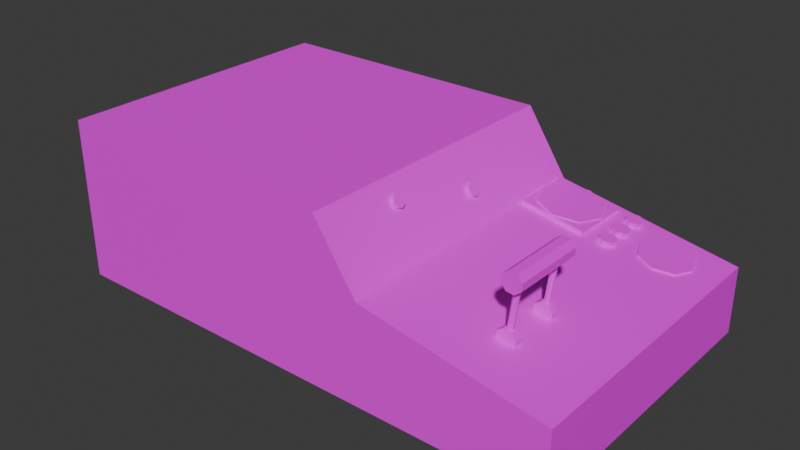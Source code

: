 # Source: PultGermo.blend  (saved by Blender 4.2.66; exported with 4.5.12 LTS)
import bpy
from mathutils import Matrix  # noqa: F401  (used for matrix-valued properties, if any)

bpy.ops.wm.read_factory_settings(use_empty=True)
scene = bpy.context.scene
scene.name = 'Scene'

# ---- collections
col_collection = bpy.data.collections.new('Collection'); scene.collection.children.link(col_collection)

# ---- images (referenced by path relative to the original .blend; pixels are not part of the script)
import os
ASSET_DIR = os.environ.get("B2B_ASSET_DIR", "")  # directory of the original .blend (textures are referenced by path, not embedded)
HERE = os.path.dirname(os.path.abspath(__file__))  # packed textures are extracted next to this script under _unpacked/

def load_image(name, relpath, width, height, colorspace="sRGB"):
    """Load a texture the original file referenced (path relative to the .blend, or extracted next to this script)."""
    p = next((c for c in (os.path.join(HERE, relpath), os.path.join(ASSET_DIR, relpath)) if relpath and os.path.exists(c)), "")
    if p:
        img = bpy.data.images.load(p, check_existing=True)
        img.name = name
    else:  # same state as the original file: an image datablock whose file is absent (Cycles renders it pink)
        img = bpy.data.images.new(name, width, height)
        img.source = "FILE"
        img.filepath = "//" + (relpath or name)
    img.colorspace_settings.name = colorspace
    return img
img_pultgermo_png = load_image('PultGermo.png', 'PultGermo.png', 1024, 1024, 'sRGB')

# ---- materials (node trees are filled in below, after node groups)
mat_material = bpy.data.materials.new('Material')
mat_material.alpha_threshold = 0.0
mat_material.roughness = 0.5
mat_material.line_color = (0.0, 0.0, 0.0, 1.0)

# ---- material node trees
mat_material.use_nodes = True; mat_material.node_tree.nodes.clear()
_N = mat_material.node_tree.nodes; _L = mat_material.node_tree.links
n0 = _N.new('ShaderNodeOutputMaterial'); n0.name = 'Material Output'; n0.location = (300, 300)
n1 = _N.new('ShaderNodeBsdfPrincipled'); n1.name = 'Principled BSDF'; n1.location = (10, 300)
n1.inputs[3].default_value = 1.45
n2 = _N.new('ShaderNodeTexImage'); n2.name = 'Image Texture'; n2.location = (-313, 219)
n2.image = img_pultgermo_png
n2.interpolation = 'Closest'
_L.new(n1.outputs[0], n0.inputs[0])
_L.new(n2.outputs[0], n1.inputs[0])
n0.is_active_output = True

# ---- world
world_world = bpy.data.worlds.new('World'); scene.world = world_world
world_world.use_nodes = True; world_world.node_tree.nodes.clear()
_N = world_world.node_tree.nodes; _L = world_world.node_tree.links
n0 = _N.new('ShaderNodeOutputWorld'); n0.name = 'World Output'; n0.location = (300, 300)
n1 = _N.new('ShaderNodeBackground'); n1.name = 'Background'; n1.location = (10, 300)
n1.inputs[0].default_value = (0.05088, 0.05088, 0.05088, 1.0)
_L.new(n1.outputs[0], n0.inputs[0])
n0.is_active_output = True
world_world.color = (0.05088, 0.05088, 0.05088)
world_world.sun_shadow_jitter_overblur = 0.0

# ---- meshes
me_pultgermo = bpy.data.meshes.new('PultGermo')
me_pultgermo.from_pydata([(0.1202, 2.0, 1.243), (0.6918, 2.0, -0.9426), (0.1202, -2.0, 1.243), (0.6918, -2.0, -0.9426), (-3.88, 2.0, 1.243), (-3.88, 2.0, -0.9426), (-3.88, -2.0, 1.243), (-3.88, -2.0, -0.9426), (0.6918, 2.0, 0.3867), (0.6918, -2.0, 0.3867), (3.128, 2.0, -0.04579), (3.128, 2.0, -0.9426), (3.128, -2.0, -0.04579), (3.128, -2.0, -0.9426), (2.434, 1.815, 0.06428), (2.462, 1.815, 0.09718), (2.681, 1.711, 0.02062), (2.71, 1.711, 0.05352), (2.784, 1.459, 0.002533), (2.812, 1.459, 0.03544), (2.681, 1.208, 0.02062), (2.71, 1.208, 0.05352), (2.434, 1.104, 0.06428), (2.462, 1.104, 0.09718), (2.186, 1.208, 0.1079), (2.215, 1.208, 0.1408), (2.083, 1.459, 0.126), (2.112, 1.459, 0.1589), (2.186, 1.711, 0.1079), (2.215, 1.711, 0.1408), (1.8, 1.28, 0.1721), (1.84, 1.28, 0.2544), (1.88, 1.246, 0.158), (1.92, 1.246, 0.2403), (1.913, 1.165, 0.1521), (1.953, 1.165, 0.2344), (1.88, 1.083, 0.158), (1.92, 1.083, 0.2403), (1.8, 1.049, 0.1721), (1.84, 1.049, 0.2544), (1.719, 1.083, 0.1863), (1.759, 1.083, 0.2686), (1.686, 1.165, 0.1921), (1.726, 1.165, 0.2744), (1.719, 1.246, 0.1863), (1.759, 1.246, 0.2686), (1.8, 1.589, 0.1721), (1.84, 1.589, 0.2544), (1.88, 1.556, 0.158), (1.92, 1.556, 0.2403), (1.913, 1.474, 0.1521), (1.953, 1.474, 0.2344), (1.88, 1.393, 0.158), (1.92, 1.393, 0.2403), (1.8, 1.359, 0.1721), (1.84, 1.359, 0.2544), (1.719, 1.393, 0.1863), (1.759, 1.393, 0.2686), (1.686, 1.474, 0.1921), (1.726, 1.474, 0.2744), (1.719, 1.556, 0.1863), (1.759, 1.556, 0.2686), (1.804, 1.907, 0.1714), (1.844, 1.907, 0.2537), (1.884, 1.874, 0.1573), (1.924, 1.874, 0.2396), (1.917, 1.792, 0.1514), (1.957, 1.792, 0.2337), (1.884, 1.711, 0.1573), (1.924, 1.711, 0.2396), (1.804, 1.677, 0.1714), (1.844, 1.677, 0.2537), (1.723, 1.711, 0.1856), (1.763, 1.711, 0.2679), (1.69, 1.792, 0.1914), (1.73, 1.792, 0.2737), (1.723, 1.874, 0.1856), (1.763, 1.874, 0.2679), (0.6953, 1.036, 0.383), (0.7035, 1.036, 0.4402), (0.6953, 1.909, 0.383), (0.7035, 1.909, 0.4402), (1.555, 1.036, 0.2313), (1.564, 1.036, 0.2885), (1.555, 1.909, 0.2313), (1.564, 1.909, 0.2885), (1.101, 1.907, 0.2275), (1.137, 1.907, 0.3808), (1.403, 1.78, 0.1743), (1.438, 1.78, 0.3276), (1.528, 1.474, 0.1523), (1.563, 1.474, 0.3056), (1.403, 1.167, 0.1743), (1.438, 1.167, 0.3276), (1.101, 1.041, 0.2275), (1.137, 1.041, 0.3808), (0.7992, 1.167, 0.2807), (0.8348, 1.167, 0.434), (0.6743, 1.474, 0.3028), (0.7099, 1.474, 0.4561), (0.7992, 1.78, 0.2807), (0.8348, 1.78, 0.434), (0.2553, -0.7704, 0.9665), (0.3339, -0.7704, 1.02), (0.2898, -0.7958, 0.9156), (0.3684, -0.7958, 0.9696), (0.3041, -0.8573, 0.8945), (0.3827, -0.8573, 0.9485), (0.2898, -0.9188, 0.9156), (0.3684, -0.9188, 0.9696), (0.2553, -0.9443, 0.9665), (0.3339, -0.9443, 1.02), (0.2207, -0.9188, 1.017), (0.2994, -0.9188, 1.071), (0.2065, -0.8573, 1.038), (0.2851, -0.8573, 1.092), (0.2207, -0.7958, 1.017), (0.2994, -0.7958, 1.071), (0.4131, 0.4039, 0.7271), (0.4915, 0.4039, 0.7786), (0.4476, 0.3784, 0.6762), (0.526, 0.3784, 0.7277), (0.4619, 0.3169, 0.6551), (0.5403, 0.3169, 0.7066), (0.4476, 0.2554, 0.6762), (0.526, 0.2554, 0.7277), (0.4131, 0.2299, 0.7271), (0.4915, 0.2299, 0.7786), (0.3786, 0.2554, 0.778), (0.457, 0.2554, 0.8295), (0.3643, 0.3169, 0.7991), (0.4427, 0.3169, 0.8506), (0.3786, 0.3784, 0.778), (0.457, 0.3784, 0.8295)], [], [(0, 4, 6, 2), (3, 9, 2, 6, 7), (7, 6, 4, 5), (5, 1, 3, 7), (8, 0, 2, 9), (5, 4, 0, 8, 1), (3, 1, 11, 13), (11, 10, 12, 13), (8, 9, 12, 10), (9, 3, 13, 12), (1, 8, 10, 11), (14, 15, 17, 16), (16, 17, 19, 18), (18, 19, 21, 20), (20, 21, 23, 22), (22, 23, 25, 24), (24, 25, 27, 26), (17, 15, 29, 27, 25, 23, 21, 19), (26, 27, 29, 28), (28, 29, 15, 14), (30, 31, 33, 32), (32, 33, 35, 34), (34, 35, 37, 36), (36, 37, 39, 38), (38, 39, 41, 40), (40, 41, 43, 42), (33, 31, 45, 43, 41, 39, 37, 35), (42, 43, 45, 44), (44, 45, 31, 30), (46, 47, 49, 48), (48, 49, 51, 50), (50, 51, 53, 52), (52, 53, 55, 54), (54, 55, 57, 56), (56, 57, 59, 58), (49, 47, 61, 59, 57, 55, 53, 51), (58, 59, 61, 60), (60, 61, 47, 46), (62, 63, 65, 64), (64, 65, 67, 66), (66, 67, 69, 68), (68, 69, 71, 70), (70, 71, 73, 72), (72, 73, 75, 74), (65, 63, 77, 75, 73, 71, 69, 67), (74, 75, 77, 76), (76, 77, 63, 62), (78, 79, 81, 80), (80, 81, 85, 84), (84, 85, 83, 82), (82, 83, 79, 78), (85, 81, 79, 83), (86, 87, 89, 88), (88, 89, 91, 90), (90, 91, 93, 92), (92, 93, 95, 94), (94, 95, 97, 96), (96, 97, 99, 98), (89, 87, 101, 99, 97, 95, 93, 91), (98, 99, 101, 100), (100, 101, 87, 86), (102, 103, 105, 104), (104, 105, 107, 106), (106, 107, 109, 108), (108, 109, 111, 110), (110, 111, 113, 112), (112, 113, 115, 114), (105, 103, 117, 115, 113, 111, 109, 107), (114, 115, 117, 116), (116, 117, 103, 102), (118, 119, 121, 120), (120, 121, 123, 122), (122, 123, 125, 124), (124, 125, 127, 126), (126, 127, 129, 128), (128, 129, 131, 130), (121, 119, 133, 131, 129, 127, 125, 123), (130, 131, 133, 132), (132, 133, 119, 118)])
_uv = me_pultgermo.uv_layers.new(name='UVMap')
_uv.uv.foreach_set('vector', [0.7254, 0.3634, 0.3634, 0.3634, 0.3634, 5.775e-09, 0.7254, 3.31e-08, 0.562, 0.7787, 0.4412, 0.7787, 0.3634, 0.7268, 0.3634, 0.3634, 0.562, 0.3634, 0.924, 1.0, 0.7254, 1.0, 0.7254, 0.6366, 0.924, 0.6366, 0.3634, 2.743e-08, 0.3634, 0.4153, 1.196e-08, 0.4153, 4.332e-08, 3.27e-15, 0.7213, 0.7268, 0.6434, 0.7268, 0.6434, 0.3634, 0.7213, 0.3634, 0.924, 0.6366, 0.7254, 0.6366, 0.7254, 0.2732, 0.8032, 0.2213, 0.924, 0.2213, 1.196e-08, 0.4153, 0.3634, 0.4153, 0.3634, 0.6366, -4.744e-09, 0.6366, 0.6434, 0.7268, 0.562, 0.7268, 0.562, 0.3634, 0.6434, 0.3634, -5.105e-09, 1.0, 2.233e-08, 0.6366, 0.2239, 0.6366, 0.2239, 1.0, 0.4412, 0.7787, 0.562, 0.7787, 0.562, 1.0, 0.4805, 1.0, 0.924, 0.2213, 0.8032, 0.2213, 0.8425, -1.372e-09, 0.924, 4.778e-09, 0.1729, 0.9264, 0.1729, 0.9379, 0.17, 0.9379, 0.17, 0.9264, 0.17, 0.9264, 0.17, 0.9379, 0.1671, 0.9379, 0.1671, 0.9264, 0.1671, 0.9264, 0.1671, 0.9379, 0.1643, 0.9379, 0.1643, 0.9264, 0.1643, 0.9264, 0.1643, 0.9379, 0.1614, 0.9379, 0.1614, 0.9264, 0.1614, 0.9264, 0.1614, 0.9379, 0.1585, 0.9379, 0.1585, 0.9264, 0.1585, 0.9264, 0.1585, 0.9379, 0.1557, 0.9379, 0.1557, 0.9264, 0.185, 0.975, 0.1616, 0.9847, 0.1382, 0.975, 0.1284, 0.9516, 0.1382, 0.9282, 0.1616, 0.9185, 0.185, 0.9282, 0.1947, 0.9516, 0.1557, 0.9264, 0.1557, 0.9379, 0.1528, 0.9379, 0.1528, 0.9264, 0.1528, 0.9264, 0.1528, 0.9379, 0.1499, 0.9379, 0.1499, 0.9264, 0.1118, 0.9205, 0.1118, 0.9286, 0.1097, 0.9286, 0.1097, 0.9205, 0.1097, 0.9205, 0.1097, 0.9286, 0.1077, 0.9286, 0.1077, 0.9205, 0.1077, 0.9205, 0.1077, 0.9286, 0.1057, 0.9286, 0.1057, 0.9205, 0.1057, 0.9205, 0.1057, 0.9286, 0.1036, 0.9286, 0.1036, 0.9205, 0.1036, 0.9205, 0.1036, 0.9286, 0.1016, 0.9286, 0.1016, 0.9205, 0.1016, 0.9205, 0.1016, 0.9286, 0.09955, 0.9286, 0.09955, 0.9205, 0.1104, 0.9307, 0.1037, 0.9334, 0.09699, 0.9307, 0.0942, 0.9239, 0.09699, 0.9172, 0.1037, 0.9145, 0.1104, 0.9172, 0.1132, 0.9239, 0.09955, 0.9205, 0.09955, 0.9286, 0.09752, 0.9286, 0.09752, 0.9205, 0.09752, 0.9205, 0.09752, 0.9286, 0.09548, 0.9286, 0.09548, 0.9205, 0.1118, 0.9205, 0.1118, 0.9286, 0.1097, 0.9286, 0.1097, 0.9205, 0.1097, 0.9205, 0.1097, 0.9286, 0.1077, 0.9286, 0.1077, 0.9205, 0.1077, 0.9205, 0.1077, 0.9286, 0.1057, 0.9286, 0.1057, 0.9205, 0.1057, 0.9205, 0.1057, 0.9286, 0.1036, 0.9286, 0.1036, 0.9205, 0.1036, 0.9205, 0.1036, 0.9286, 0.1016, 0.9286, 0.1016, 0.9205, 0.1016, 0.9205, 0.1016, 0.9286, 0.09955, 0.9286, 0.09955, 0.9205, 0.1102, 0.9586, 0.1035, 0.9613, 0.09679, 0.9586, 0.09401, 0.9519, 0.09679, 0.9451, 0.1035, 0.9424, 0.1102, 0.9451, 0.113, 0.9519, 0.09955, 0.9205, 0.09955, 0.9286, 0.09752, 0.9286, 0.09752, 0.9205, 0.09752, 0.9205, 0.09752, 0.9286, 0.09548, 0.9286, 0.09548, 0.9205, 0.1118, 0.9205, 0.1118, 0.9286, 0.1097, 0.9286, 0.1097, 0.9205, 0.1097, 0.9205, 0.1097, 0.9286, 0.1077, 0.9286, 0.1077, 0.9205, 0.1077, 0.9205, 0.1077, 0.9286, 0.1057, 0.9286, 0.1057, 0.9205, 0.1057, 0.9205, 0.1057, 0.9286, 0.1036, 0.9286, 0.1036, 0.9205, 0.1036, 0.9205, 0.1036, 0.9286, 0.1016, 0.9286, 0.1016, 0.9205, 0.1016, 0.9205, 0.1016, 0.9286, 0.09955, 0.9286, 0.09955, 0.9205, 0.1106, 0.9872, 0.1039, 0.99, 0.09718, 0.9872, 0.0944, 0.9805, 0.09718, 0.9738, 0.1039, 0.971, 0.1106, 0.9738, 0.1134, 0.9805, 0.09955, 0.9205, 0.09955, 0.9286, 0.09752, 0.9286, 0.09752, 0.9205, 0.09752, 0.9205, 0.09752, 0.9286, 0.09548, 0.9286, 0.09548, 0.9205, 0.06135, 0.9254, 0.07353, 0.9254, 0.07353, 0.9376, 0.06135, 0.9376, 0.06135, 0.9376, 0.07353, 0.9376, 0.07353, 0.9498, 0.06135, 0.9498, 0.06135, 0.9498, 0.07353, 0.9498, 0.07353, 0.962, 0.06135, 0.962, 0.06135, 0.962, 0.07353, 0.962, 0.07353, 0.9742, 0.06135, 0.9742, 0.002447, 0.9158, 0.07512, 0.9149, 0.07512, 0.9891, 0.005215, 0.9888, 0.07434, 0.931, 0.07434, 0.9416, 0.07169, 0.9416, 0.07169, 0.931, 0.07169, 0.931, 0.07169, 0.9416, 0.06903, 0.9416, 0.06903, 0.931, 0.06903, 0.931, 0.06903, 0.9416, 0.06638, 0.9416, 0.06638, 0.931, 0.06638, 0.931, 0.06638, 0.9416, 0.06372, 0.9416, 0.06372, 0.931, 0.06372, 0.931, 0.06372, 0.9416, 0.06107, 0.9416, 0.06107, 0.931, 0.06107, 0.931, 0.06107, 0.9416, 0.05841, 0.9416, 0.05841, 0.931, 0.06779, 0.9797, 0.03956, 0.9914, 0.01134, 0.9797, -0.0003562, 0.9515, 0.01134, 0.9232, 0.03956, 0.9115, 0.06779, 0.9232, 0.07948, 0.9515, 0.05841, 0.931, 0.05841, 0.9416, 0.05575, 0.9416, 0.05575, 0.931, 0.05575, 0.931, 0.05575, 0.9416, 0.0531, 0.9416, 0.0531, 0.931, 0.6704, 0.4574, 0.6742, 0.4577, 0.6741, 0.4587, 0.6703, 0.4583, 0.6703, 0.4583, 0.6741, 0.4587, 0.674, 0.4596, 0.6702, 0.4593, 0.6702, 0.4593, 0.674, 0.4596, 0.6739, 0.4606, 0.6701, 0.4602, 0.6701, 0.4602, 0.6739, 0.4606, 0.6739, 0.4615, 0.67, 0.4612, 0.67, 0.4612, 0.6739, 0.4615, 0.6738, 0.4625, 0.67, 0.4621, 0.67, 0.4621, 0.6738, 0.4625, 0.6737, 0.4634, 0.6699, 0.4631, 0.6748, 0.4722, 0.6693, 0.4745, 0.6637, 0.4722, 0.6615, 0.4667, 0.6637, 0.4612, 0.6693, 0.4589, 0.6748, 0.4612, 0.6771, 0.4667, 0.6699, 0.4631, 0.6737, 0.4634, 0.6736, 0.4644, 0.6698, 0.464, 0.6698, 0.464, 0.6736, 0.4644, 0.6735, 0.4653, 0.6697, 0.465, 0.6966, 0.5718, 0.697, 0.5745, 0.6963, 0.5746, 0.696, 0.5719, 0.696, 0.5719, 0.6963, 0.5746, 0.6956, 0.5747, 0.6953, 0.572, 0.6953, 0.572, 0.6956, 0.5747, 0.6949, 0.5748, 0.6946, 0.572, 0.6946, 0.572, 0.6949, 0.5748, 0.6943, 0.5749, 0.6939, 0.5721, 0.6939, 0.5721, 0.6943, 0.5749, 0.6936, 0.575, 0.6932, 0.5722, 0.6932, 0.5722, 0.6936, 0.575, 0.6929, 0.575, 0.6925, 0.5723, 0.6936, 0.5799, 0.688, 0.5822, 0.6825, 0.5799, 0.6802, 0.5744, 0.6825, 0.5688, 0.688, 0.5666, 0.6936, 0.5688, 0.6958, 0.5744, 0.6925, 0.5723, 0.6929, 0.575, 0.6922, 0.5751, 0.6918, 0.5724, 0.6918, 0.5724, 0.6922, 0.5751, 0.6915, 0.5752, 0.6912, 0.5725])
me_pultgermo.materials.append(mat_material)
me_pultgermo.use_mirror_vertex_groups = False
me_pultgermo.update()
me_handle1 = bpy.data.meshes.new('handle1')
me_handle1.from_pydata([(0.05029, -0.4862, 0.8362), (0.05029, 0.482, 0.8362), (0.03319, -0.4862, 0.734), (0.03319, 0.482, 0.734), (0.09333, -0.4862, 0.6497), (0.09333, 0.482, 0.6497), (0.1955, -0.4862, 0.6326), (0.1955, 0.482, 0.6326), (0.2798, -0.4862, 0.6928), (0.2798, 0.482, 0.6928), (0.2969, -0.4862, 0.7949), (0.2969, 0.482, 0.7949), (0.2367, -0.4862, 0.8792), (0.2367, 0.482, 0.8792), (0.1346, -0.4862, 0.8963), (0.1346, 0.482, 0.8963)], [], [(0, 1, 3, 2), (2, 3, 5, 4), (4, 5, 7, 6), (6, 7, 9, 8), (8, 9, 11, 10), (10, 11, 13, 12), (3, 1, 15, 13, 11, 9, 7, 5), (12, 13, 15, 14), (14, 15, 1, 0), (0, 2, 4, 6, 8, 10, 12, 14)])
_uv = me_handle1.uv_layers.new(name='UVMap')
_uv.uv.foreach_set('vector', [0.2818, 0.9716, 0.2818, 0.9453, 0.2884, 0.9453, 0.2884, 0.9716, 0.2884, 0.9716, 0.2884, 0.9453, 0.2949, 0.9453, 0.2949, 0.9716, 0.2949, 0.9716, 0.2949, 0.9453, 0.3015, 0.9453, 0.3015, 0.9716, 0.3015, 0.9716, 0.3015, 0.9453, 0.3081, 0.9453, 0.3081, 0.9716, 0.3081, 0.9716, 0.3081, 0.9453, 0.3146, 0.9453, 0.3146, 0.9716, 0.3146, 0.9716, 0.3146, 0.9453, 0.3212, 0.9453, 0.3212, 0.9716, 0.285, 0.9713, 0.2756, 0.9752, 0.2662, 0.9713, 0.2623, 0.9619, 0.2662, 0.9525, 0.2756, 0.9486, 0.285, 0.9525, 0.2889, 0.9619, 0.3212, 0.9716, 0.3212, 0.9453, 0.3278, 0.9453, 0.3278, 0.9716, 0.3278, 0.9716, 0.3278, 0.9453, 0.3343, 0.9453, 0.3343, 0.9716, 0.2757, 0.9751, 0.285, 0.9712, 0.2889, 0.9619, 0.285, 0.9525, 0.2757, 0.9487, 0.2664, 0.9525, 0.2625, 0.9619, 0.2664, 0.9712])
me_handle1.materials.append(mat_material)
me_handle1.update()
me_handle2 = bpy.data.meshes.new('handle2')
me_handle2.from_pydata([(-0.1134, -0.02289, -0.4223), (-0.00837, -0.02289, 0.1452), (-0.1184, 0.009715, -0.4214), (-0.01335, 0.009715, 0.1461), (-0.1009, 0.03662, -0.4245), (0.004167, 0.03662, 0.143), (-0.07114, 0.04208, -0.4297), (0.03391, 0.04208, 0.1378), (-0.04659, 0.02289, -0.434), (0.05847, 0.02289, 0.1334), (-0.04161, -0.009715, -0.4349), (0.06345, -0.009715, 0.1326), (-0.05912, -0.03662, -0.4318), (0.04593, -0.03662, 0.1357), (-0.08887, -0.04208, -0.4266), (0.01619, -0.04208, 0.1409), (-0.1134, 0.6991, -0.4223), (-0.00837, 0.6991, 0.1452), (-0.1184, 0.6665, -0.4214), (-0.01335, 0.6665, 0.1461), (-0.1009, 0.6396, -0.4245), (0.004167, 0.6396, 0.143), (-0.07114, 0.6341, -0.4297), (0.03391, 0.6341, 0.1378), (-0.04659, 0.6533, -0.434), (0.05847, 0.6533, 0.1334), (-0.04161, 0.6859, -0.4349), (0.06345, 0.6859, 0.1326), (-0.05912, 0.7128, -0.4318), (0.04593, 0.7128, 0.1357), (-0.08887, 0.7183, -0.4266), (0.01619, 0.7183, 0.1409)], [], [(0, 1, 3, 2), (2, 3, 5, 4), (4, 5, 7, 6), (6, 7, 9, 8), (8, 9, 11, 10), (10, 11, 13, 12), (12, 13, 15, 14), (14, 15, 1, 0), (16, 18, 19, 17), (18, 20, 21, 19), (20, 22, 23, 21), (22, 24, 25, 23), (24, 26, 27, 25), (26, 28, 29, 27), (28, 30, 31, 29), (30, 16, 17, 31)])
_uv = me_handle2.uv_layers.new(name='UVMap')
_uv.uv.foreach_set('vector', [0.2625, 0.9294, 0.2447, 0.9284, 0.245, 0.924, 0.2627, 0.925, 0.2627, 0.925, 0.245, 0.924, 0.2452, 0.9195, 0.263, 0.9205, 0.263, 0.9205, 0.2452, 0.9195, 0.2455, 0.9151, 0.2632, 0.9161, 0.2632, 0.9161, 0.2455, 0.9151, 0.2457, 0.9106, 0.2635, 0.9117, 0.2635, 0.9117, 0.2457, 0.9106, 0.246, 0.9062, 0.2638, 0.9072, 0.2638, 0.9072, 0.246, 0.9062, 0.2462, 0.9018, 0.264, 0.9028, 0.264, 0.9028, 0.2462, 0.9018, 0.2465, 0.8973, 0.2643, 0.8983, 0.2643, 0.8983, 0.2465, 0.8973, 0.2467, 0.8929, 0.2645, 0.8939, 0.3566, 0.8843, 0.3539, 0.8807, 0.3395, 0.8911, 0.3421, 0.8947, 0.3539, 0.8807, 0.3513, 0.8771, 0.3369, 0.8875, 0.3395, 0.8911, 0.3513, 0.8771, 0.3487, 0.8735, 0.3343, 0.8839, 0.3369, 0.8875, 0.3487, 0.8735, 0.3461, 0.8699, 0.3317, 0.8803, 0.3343, 0.8839, 0.3461, 0.8699, 0.3435, 0.8663, 0.3291, 0.8767, 0.3317, 0.8803, 0.3435, 0.8663, 0.3409, 0.8627, 0.3265, 0.8731, 0.3291, 0.8767, 0.3409, 0.8627, 0.3383, 0.8591, 0.3239, 0.8695, 0.3265, 0.8731, 0.3383, 0.8591, 0.3357, 0.8555, 0.3213, 0.8659, 0.3239, 0.8695])
me_handle2.materials.append(mat_material)
me_handle2.update()
me_holder = bpy.data.meshes.new('holder')
me_holder.from_pydata([(-0.0717, -0.3913, -0.1147), (-0.0717, -0.2797, -0.1147), (0.03044, -0.3913, -0.1318), (0.03044, -0.2797, -0.1318), (0.1147, -0.3913, -0.0717), (0.1147, -0.2797, -0.0717), (0.1318, -0.3913, 0.03044), (0.1318, -0.2797, 0.03044), (0.0717, -0.3913, 0.1147), (0.0717, -0.2797, 0.1147), (-0.03044, -0.3913, 0.1318), (-0.03044, -0.2797, 0.1318), (-0.1147, -0.3913, 0.0717), (-0.1147, -0.2797, 0.0717), (-0.1318, -0.3913, -0.03044), (-0.1318, -0.2797, -0.03044), (-0.0717, 0.3913, -0.1147), (-0.0717, 0.2797, -0.1147), (0.03044, 0.3913, -0.1318), (0.03044, 0.2797, -0.1318), (0.1147, 0.3913, -0.0717), (0.1147, 0.2797, -0.0717), (0.1318, 0.3913, 0.03044), (0.1318, 0.2797, 0.03044), (0.0717, 0.3913, 0.1147), (0.0717, 0.2797, 0.1147), (-0.03044, 0.3913, 0.1318), (-0.03044, 0.2797, 0.1318), (-0.1147, 0.3913, 0.0717), (-0.1147, 0.2797, 0.0717), (-0.1318, 0.3913, -0.03044), (-0.1318, 0.2797, -0.03044)], [], [(4, 5, 7, 6), (6, 7, 9, 8), (8, 9, 11, 10), (10, 11, 13, 12), (3, 1, 15, 13, 11, 9, 7, 5), (12, 13, 15, 14), (0, 2, 4, 6, 8, 10, 12, 14), (20, 22, 23, 21), (22, 24, 25, 23), (24, 26, 27, 25), (26, 28, 29, 27), (19, 21, 23, 25, 27, 29, 31, 17), (28, 30, 31, 29), (16, 30, 28, 26, 24, 22, 20, 18)])
_uv = me_holder.uv_layers.new(name='UVMap')
_uv.uv.foreach_set('vector', [0.3401, 0.7745, 0.3632, 0.7823, 0.3612, 0.7881, 0.3381, 0.7803, 0.3381, 0.7803, 0.3612, 0.7881, 0.3593, 0.7939, 0.3361, 0.786, 0.3361, 0.786, 0.3593, 0.7939, 0.3573, 0.7996, 0.3342, 0.7918, 0.3342, 0.7918, 0.3573, 0.7996, 0.3554, 0.8054, 0.3322, 0.7976, 0.3051, 0.7946, 0.2868, 0.8022, 0.2685, 0.7946, 0.2609, 0.7763, 0.2685, 0.7579, 0.2868, 0.7503, 0.3051, 0.7579, 0.3127, 0.7763, 0.3322, 0.7976, 0.3554, 0.8054, 0.3534, 0.8112, 0.3303, 0.8034, 0.2861, 0.8013, 0.3011, 0.7978, 0.3189, 0.7708, 0.3018, 0.75, 0.2872, 0.7415, 0.2722, 0.7423, 0.2602, 0.7712, 0.2722, 0.8002, 0.3399, 0.7741, 0.3379, 0.78, 0.3614, 0.788, 0.3634, 0.7821, 0.3379, 0.78, 0.3359, 0.7859, 0.3594, 0.7939, 0.3614, 0.788, 0.3359, 0.7859, 0.3339, 0.7917, 0.3574, 0.7998, 0.3594, 0.7939, 0.3339, 0.7917, 0.3319, 0.7976, 0.3554, 0.8057, 0.3574, 0.7998, 0.3051, 0.7946, 0.3127, 0.7763, 0.3051, 0.7579, 0.2868, 0.7503, 0.2685, 0.7579, 0.2609, 0.7763, 0.2685, 0.7946, 0.2868, 0.8022, 0.3319, 0.7976, 0.3299, 0.8035, 0.3534, 0.8115, 0.3554, 0.8057, 0.2861, 0.8011, 0.2718, 0.8002, 0.2596, 0.7704, 0.2726, 0.7415, 0.2872, 0.7421, 0.3019, 0.7512, 0.3183, 0.7712, 0.3011, 0.7975])
me_holder.materials.append(mat_material)
me_holder.update()

# ---- objects
ob_pultgermo = bpy.data.objects.new('PultGermo', me_pultgermo)
ob_handle = bpy.data.objects.new('handle', me_handle1)
ob_handle2 = bpy.data.objects.new('handle2', me_handle2)
ob_holder = bpy.data.objects.new('holder', me_holder)

# ---- transforms, parenting, visibility, modifiers, constraints
ob_pultgermo.location = (-0.1425, 0.0, 0.9458)
ob_pultgermo.lock_rotations_4d = False
ob_pultgermo.empty_display_type = 'ARROWS'
ob_pultgermo.lineart.crease_threshold = 0.0
ob_handle.parent = ob_holder
ob_handle.matrix_parent_inverse = Matrix(((1.0, -0.0, -0.0, -1.957), (-0.0, 1.0, 0.0, 0.9125), (-0.0, -0.0, 1.0, -1.111), (-0.0, 0.0, -0.0, 1.0)))
ob_handle.location = (1.935, -0.9104, 1.087)
ob_handle.rotation_euler = (0.0, -0.05394, 0.0)
ob_handle2.parent = ob_handle
ob_handle2.matrix_parent_inverse = Matrix(((1.0, -0.0, -0.0, -1.935), (-0.0, 1.0, 0.0, 0.9104), (-0.0, -0.0, 1.0, -1.087), (-0.0, 0.0, -0.0, 1.0)))
ob_handle2.location = (2.054, -1.251, 1.599)
ob_holder.parent = ob_pultgermo
ob_holder.matrix_parent_inverse = Matrix(((1.0, -0.0, 0.0, 0.1425), (-0.0, 1.0, -0.0, 0.0), (0.0, 0.0, 1.0, -0.9458), (-0.0, 0.0, -0.0, 1.0)))
ob_holder.location = (1.957, -0.9125, 1.111)

# ---- collection membership
col_collection.objects.link(ob_pultgermo)
col_collection.objects.link(ob_handle)
col_collection.objects.link(ob_handle2)
col_collection.objects.link(ob_holder)

# ---- scene / render settings (as saved in the file)
scene.frame_start = 1; scene.frame_end = 250; scene.frame_set(23)
scene.render.engine = 'BLENDER_EEVEE_NEXT'
bpy.context.view_layer.update()

# ---- added for rendering (the .blend has no active camera and no usable light): camera, sun
cam_auto = bpy.data.cameras.new('AutoCamera')
cam_auto.lens = 50.0
cam_auto.sensor_width = 36.0
cam_auto.clip_end = 1000.0
ob_auto_camera = bpy.data.objects.new('AutoCamera', cam_auto)
scene.collection.objects.link(ob_auto_camera)
ob_auto_camera.location = (7.2161, -9.28153, 7.2839)
ob_auto_camera.rotation_euler = (1.09748, -7.21219e-08, 0.694738)
scene.camera = ob_auto_camera
light_auto_sun = bpy.data.lights.new('AutoSun', 'SUN')
light_auto_sun.energy = 3.0
light_auto_sun.angle = 0.0523599
ob_auto_sun = bpy.data.objects.new('AutoSun', light_auto_sun)
scene.collection.objects.link(ob_auto_sun)
ob_auto_sun.rotation_euler = (0.872665, 0.174533, 0.523599)
bpy.context.view_layer.update()

